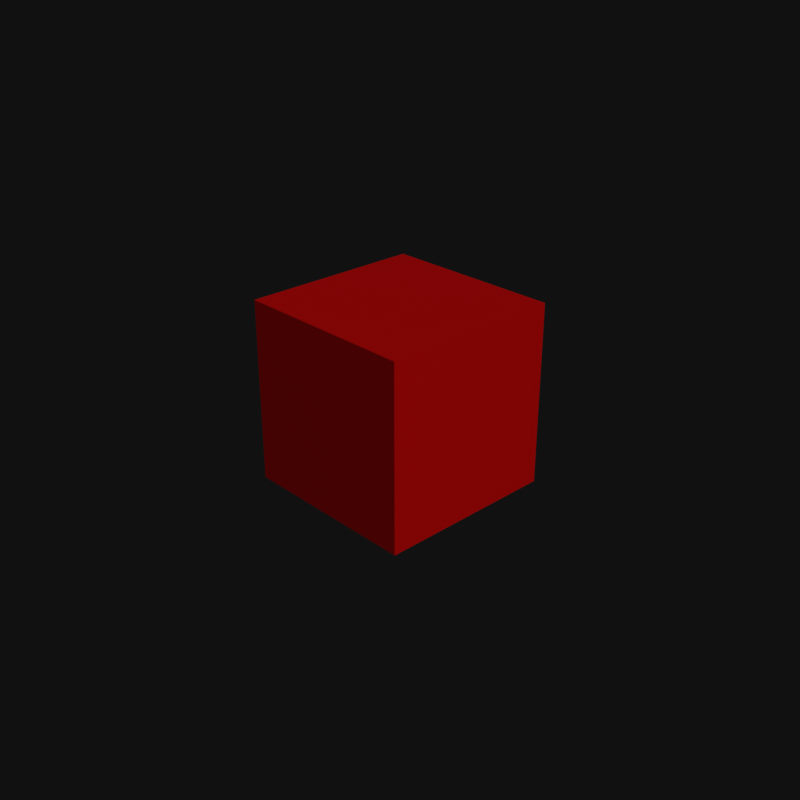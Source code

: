 # Source: icon.blend  (saved by Blender 3.4.6; exported with 4.5.12 LTS)
import bpy
from mathutils import Matrix  # noqa: F401  (used for matrix-valued properties, if any)

bpy.ops.wm.read_factory_settings(use_empty=True)
scene = bpy.context.scene
scene.name = 'Scene'

# ---- collections
col_collection = bpy.data.collections.new('Collection'); scene.collection.children.link(col_collection)

# ---- materials (node trees are filled in below, after node groups)
mat_material = bpy.data.materials.new('Material')
mat_material.alpha_threshold = 0.0
mat_material.roughness = 0.5
mat_material.line_color = (0.0, 0.0, 0.0, 1.0)

# ---- material node trees
mat_material.use_nodes = True; mat_material.node_tree.nodes.clear()
_N = mat_material.node_tree.nodes; _L = mat_material.node_tree.links
n0 = _N.new('ShaderNodeOutputMaterial'); n0.name = 'Material Output'; n0.location = (300, 300)
n1 = _N.new('ShaderNodeBsdfPrincipled'); n1.name = 'Principled BSDF'; n1.location = (10, 300)
n1.distribution = 'GGX'
n1.subsurface_method = 'RANDOM_WALK_SKIN'
n1.inputs[0].default_value = (0.85, 0.0, 0.0, 1.0)
n1.inputs[3].default_value = 1.45
n1.inputs[27].default_value = (0.0, 0.0, 0.0, 1.0)
n1.inputs[28].default_value = 1.0
_L.new(n1.outputs[0], n0.inputs[0])
n0.is_active_output = True

# ---- world
world_world = bpy.data.worlds.new('World'); scene.world = world_world
world_world.use_nodes = True; world_world.node_tree.nodes.clear()
_N = world_world.node_tree.nodes; _L = world_world.node_tree.links
n0 = _N.new('ShaderNodeOutputWorld'); n0.name = 'World Output'; n0.location = (300, 300)
n1 = _N.new('ShaderNodeBackground'); n1.name = 'Background'; n1.location = (10, 300)
n1.inputs[0].default_value = (0.005605, 0.005605, 0.005605, 1.0)
_L.new(n1.outputs[0], n0.inputs[0])
n0.is_active_output = True
world_world.color = (0.05088, 0.05088, 0.05088)
world_world.use_sun_shadow = False
world_world.sun_shadow_jitter_overblur = 0.0

# ---- cameras
cam_camera = bpy.data.cameras.new('Camera')
cam_camera.clip_end = 100.0
cam_camera.ortho_scale = 7.314

# ---- lights
light_sun = bpy.data.lights.new('Sun', 'SUN')
light_sun.transmission_factor = 0.0
light_sun.energy = 1.0
light_sun.shadow_soft_size = 0.125

# ---- meshes
me_cube = bpy.data.meshes.new('Cube')
me_cube.from_pydata([(1.0, 1.0, 1.0), (1.0, 1.0, -1.0), (1.0, -1.0, 1.0), (1.0, -1.0, -1.0), (-1.0, 1.0, 1.0), (-1.0, 1.0, -1.0), (-1.0, -1.0, 1.0), (-1.0, -1.0, -1.0)], [], [(0, 4, 6, 2), (3, 2, 6, 7), (7, 6, 4, 5), (5, 1, 3, 7), (1, 0, 2, 3), (5, 4, 0, 1)])
_uv = me_cube.uv_layers.new(name='UVMap')
_uv.uv.foreach_set('vector', [0.625, 0.5, 0.875, 0.5, 0.875, 0.75, 0.625, 0.75, 0.375, 0.75, 0.625, 0.75, 0.625, 1.0, 0.375, 1.0, 0.375, 0.0, 0.625, 0.0, 0.625, 0.25, 0.375, 0.25, 0.125, 0.5, 0.375, 0.5, 0.375, 0.75, 0.125, 0.75, 0.375, 0.5, 0.625, 0.5, 0.625, 0.75, 0.375, 0.75, 0.375, 0.25, 0.625, 0.25, 0.625, 0.5, 0.375, 0.5])
me_cube.materials.append(mat_material)
me_cube.use_mirror_vertex_groups = False
me_cube.update()

# ---- objects
ob_cube = bpy.data.objects.new('Cube', me_cube)
ob_camera = bpy.data.objects.new('Camera', cam_camera)
ob_sun = bpy.data.objects.new('Sun', light_sun)

# ---- transforms, parenting, visibility, modifiers, constraints
ob_cube.location = (0.0, 0.0, 0.0)
ob_cube.lock_rotations_4d = False
ob_cube.empty_display_type = 'ARROWS'
ob_cube.lineart.crease_threshold = 0.0
ob_camera.location = (7.359, -6.926, 4.958)
ob_camera.rotation_euler = (1.109, 0.0, 0.8149)
ob_camera.lock_rotations_4d = False
ob_camera.empty_display_type = 'ARROWS'
ob_camera.color = (0.0, 0.0, 0.0, 0.0)
ob_camera.display_type = 'WIRE'
ob_camera.lineart.crease_threshold = 0.0
ob_sun.location = (0.0, 0.0, 9.25)
ob_sun.rotation_euler = (0.2681, 0.7352, 0.1432)

# ---- collection membership
col_collection.objects.link(ob_cube)
col_collection.objects.link(ob_camera)
col_collection.objects.link(ob_sun)

# ---- scene / render settings (as saved in the file)
scene.camera = ob_camera
scene.frame_start = 0; scene.frame_end = 240; scene.frame_set(0)
scene.render.engine = 'CYCLES'
scene.render.image_settings.file_format = 'FFMPEG'
scene.render.image_settings.color_mode = 'RGB'
scene.render.resolution_x = 1024
scene.render.resolution_y = 1024
scene.render.fps = 60
scene.cycles.sampling_pattern = 'TABULATED_SOBOL'
scene.cycles.use_light_tree = False
scene.view_settings.view_transform = 'Filmic'
bpy.context.view_layer.update()

